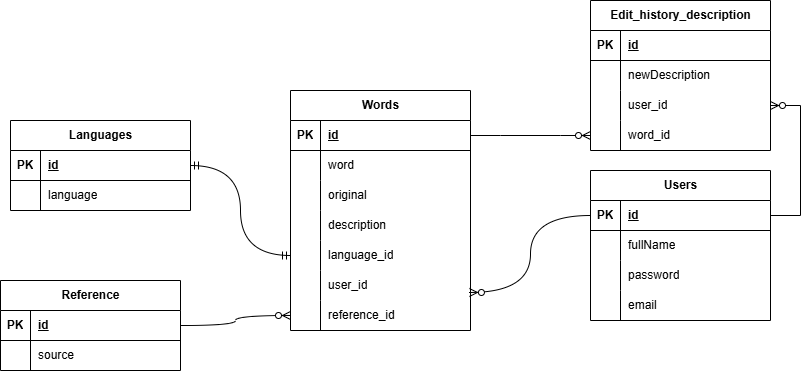

The diagram above was exported from draw.io. Its source (the exported page's mxGraphModel, read from the mxfile embedded in the PNG):
<mxGraphModel dx="880" dy="468" grid="1" gridSize="10" guides="1" tooltips="1" connect="1" arrows="1" fold="1" page="1" pageScale="1" pageWidth="850" pageHeight="1100" math="0" shadow="0">
  <root>
    <mxCell id="0" />
    <mxCell id="1" parent="0" />
    <mxCell id="-1G-SfBws36ZZ4R1yCx_-1" value="Languages" style="shape=table;startSize=30;container=1;collapsible=1;childLayout=tableLayout;fixedRows=1;rowLines=0;fontStyle=1;align=center;resizeLast=1;html=1;" parent="1" vertex="1">
      <mxGeometry x="20" y="130" width="180" height="90" as="geometry" />
    </mxCell>
    <mxCell id="-1G-SfBws36ZZ4R1yCx_-2" value="" style="shape=tableRow;horizontal=0;startSize=0;swimlaneHead=0;swimlaneBody=0;fillColor=none;collapsible=0;dropTarget=0;points=[[0,0.5],[1,0.5]];portConstraint=eastwest;top=0;left=0;right=0;bottom=1;" parent="-1G-SfBws36ZZ4R1yCx_-1" vertex="1">
      <mxGeometry y="30" width="180" height="30" as="geometry" />
    </mxCell>
    <mxCell id="-1G-SfBws36ZZ4R1yCx_-3" value="PK" style="shape=partialRectangle;connectable=0;fillColor=none;top=0;left=0;bottom=0;right=0;fontStyle=1;overflow=hidden;whiteSpace=wrap;html=1;" parent="-1G-SfBws36ZZ4R1yCx_-2" vertex="1">
      <mxGeometry width="30" height="30" as="geometry">
        <mxRectangle width="30" height="30" as="alternateBounds" />
      </mxGeometry>
    </mxCell>
    <mxCell id="-1G-SfBws36ZZ4R1yCx_-4" value="id" style="shape=partialRectangle;connectable=0;fillColor=none;top=0;left=0;bottom=0;right=0;align=left;spacingLeft=6;fontStyle=5;overflow=hidden;whiteSpace=wrap;html=1;" parent="-1G-SfBws36ZZ4R1yCx_-2" vertex="1">
      <mxGeometry x="30" width="150" height="30" as="geometry">
        <mxRectangle width="150" height="30" as="alternateBounds" />
      </mxGeometry>
    </mxCell>
    <mxCell id="-1G-SfBws36ZZ4R1yCx_-5" value="" style="shape=tableRow;horizontal=0;startSize=0;swimlaneHead=0;swimlaneBody=0;fillColor=none;collapsible=0;dropTarget=0;points=[[0,0.5],[1,0.5]];portConstraint=eastwest;top=0;left=0;right=0;bottom=0;" parent="-1G-SfBws36ZZ4R1yCx_-1" vertex="1">
      <mxGeometry y="60" width="180" height="30" as="geometry" />
    </mxCell>
    <mxCell id="-1G-SfBws36ZZ4R1yCx_-6" value="" style="shape=partialRectangle;connectable=0;fillColor=none;top=0;left=0;bottom=0;right=0;editable=1;overflow=hidden;whiteSpace=wrap;html=1;" parent="-1G-SfBws36ZZ4R1yCx_-5" vertex="1">
      <mxGeometry width="30" height="30" as="geometry">
        <mxRectangle width="30" height="30" as="alternateBounds" />
      </mxGeometry>
    </mxCell>
    <mxCell id="-1G-SfBws36ZZ4R1yCx_-7" value="language" style="shape=partialRectangle;connectable=0;fillColor=none;top=0;left=0;bottom=0;right=0;align=left;spacingLeft=6;overflow=hidden;whiteSpace=wrap;html=1;" parent="-1G-SfBws36ZZ4R1yCx_-5" vertex="1">
      <mxGeometry x="30" width="150" height="30" as="geometry">
        <mxRectangle width="150" height="30" as="alternateBounds" />
      </mxGeometry>
    </mxCell>
    <mxCell id="-1G-SfBws36ZZ4R1yCx_-14" value="Words" style="shape=table;startSize=30;container=1;collapsible=1;childLayout=tableLayout;fixedRows=1;rowLines=0;fontStyle=1;align=center;resizeLast=1;html=1;" parent="1" vertex="1">
      <mxGeometry x="300" y="100" width="180" height="240" as="geometry" />
    </mxCell>
    <mxCell id="-1G-SfBws36ZZ4R1yCx_-15" value="" style="shape=tableRow;horizontal=0;startSize=0;swimlaneHead=0;swimlaneBody=0;fillColor=none;collapsible=0;dropTarget=0;points=[[0,0.5],[1,0.5]];portConstraint=eastwest;top=0;left=0;right=0;bottom=1;" parent="-1G-SfBws36ZZ4R1yCx_-14" vertex="1">
      <mxGeometry y="30" width="180" height="30" as="geometry" />
    </mxCell>
    <mxCell id="-1G-SfBws36ZZ4R1yCx_-16" value="PK" style="shape=partialRectangle;connectable=0;fillColor=none;top=0;left=0;bottom=0;right=0;fontStyle=1;overflow=hidden;whiteSpace=wrap;html=1;" parent="-1G-SfBws36ZZ4R1yCx_-15" vertex="1">
      <mxGeometry width="30" height="30" as="geometry">
        <mxRectangle width="30" height="30" as="alternateBounds" />
      </mxGeometry>
    </mxCell>
    <mxCell id="-1G-SfBws36ZZ4R1yCx_-17" value="id" style="shape=partialRectangle;connectable=0;fillColor=none;top=0;left=0;bottom=0;right=0;align=left;spacingLeft=6;fontStyle=5;overflow=hidden;whiteSpace=wrap;html=1;" parent="-1G-SfBws36ZZ4R1yCx_-15" vertex="1">
      <mxGeometry x="30" width="150" height="30" as="geometry">
        <mxRectangle width="150" height="30" as="alternateBounds" />
      </mxGeometry>
    </mxCell>
    <mxCell id="-1G-SfBws36ZZ4R1yCx_-18" value="" style="shape=tableRow;horizontal=0;startSize=0;swimlaneHead=0;swimlaneBody=0;fillColor=none;collapsible=0;dropTarget=0;points=[[0,0.5],[1,0.5]];portConstraint=eastwest;top=0;left=0;right=0;bottom=0;" parent="-1G-SfBws36ZZ4R1yCx_-14" vertex="1">
      <mxGeometry y="60" width="180" height="30" as="geometry" />
    </mxCell>
    <mxCell id="-1G-SfBws36ZZ4R1yCx_-19" value="" style="shape=partialRectangle;connectable=0;fillColor=none;top=0;left=0;bottom=0;right=0;editable=1;overflow=hidden;whiteSpace=wrap;html=1;" parent="-1G-SfBws36ZZ4R1yCx_-18" vertex="1">
      <mxGeometry width="30" height="30" as="geometry">
        <mxRectangle width="30" height="30" as="alternateBounds" />
      </mxGeometry>
    </mxCell>
    <mxCell id="-1G-SfBws36ZZ4R1yCx_-20" value="word" style="shape=partialRectangle;connectable=0;fillColor=none;top=0;left=0;bottom=0;right=0;align=left;spacingLeft=6;overflow=hidden;whiteSpace=wrap;html=1;" parent="-1G-SfBws36ZZ4R1yCx_-18" vertex="1">
      <mxGeometry x="30" width="150" height="30" as="geometry">
        <mxRectangle width="150" height="30" as="alternateBounds" />
      </mxGeometry>
    </mxCell>
    <mxCell id="-1G-SfBws36ZZ4R1yCx_-21" value="" style="shape=tableRow;horizontal=0;startSize=0;swimlaneHead=0;swimlaneBody=0;fillColor=none;collapsible=0;dropTarget=0;points=[[0,0.5],[1,0.5]];portConstraint=eastwest;top=0;left=0;right=0;bottom=0;" parent="-1G-SfBws36ZZ4R1yCx_-14" vertex="1">
      <mxGeometry y="90" width="180" height="30" as="geometry" />
    </mxCell>
    <mxCell id="-1G-SfBws36ZZ4R1yCx_-22" value="" style="shape=partialRectangle;connectable=0;fillColor=none;top=0;left=0;bottom=0;right=0;editable=1;overflow=hidden;whiteSpace=wrap;html=1;" parent="-1G-SfBws36ZZ4R1yCx_-21" vertex="1">
      <mxGeometry width="30" height="30" as="geometry">
        <mxRectangle width="30" height="30" as="alternateBounds" />
      </mxGeometry>
    </mxCell>
    <mxCell id="-1G-SfBws36ZZ4R1yCx_-23" value="original" style="shape=partialRectangle;connectable=0;fillColor=none;top=0;left=0;bottom=0;right=0;align=left;spacingLeft=6;overflow=hidden;whiteSpace=wrap;html=1;" parent="-1G-SfBws36ZZ4R1yCx_-21" vertex="1">
      <mxGeometry x="30" width="150" height="30" as="geometry">
        <mxRectangle width="150" height="30" as="alternateBounds" />
      </mxGeometry>
    </mxCell>
    <mxCell id="-1G-SfBws36ZZ4R1yCx_-24" value="" style="shape=tableRow;horizontal=0;startSize=0;swimlaneHead=0;swimlaneBody=0;fillColor=none;collapsible=0;dropTarget=0;points=[[0,0.5],[1,0.5]];portConstraint=eastwest;top=0;left=0;right=0;bottom=0;" parent="-1G-SfBws36ZZ4R1yCx_-14" vertex="1">
      <mxGeometry y="120" width="180" height="30" as="geometry" />
    </mxCell>
    <mxCell id="-1G-SfBws36ZZ4R1yCx_-25" value="" style="shape=partialRectangle;connectable=0;fillColor=none;top=0;left=0;bottom=0;right=0;editable=1;overflow=hidden;whiteSpace=wrap;html=1;" parent="-1G-SfBws36ZZ4R1yCx_-24" vertex="1">
      <mxGeometry width="30" height="30" as="geometry">
        <mxRectangle width="30" height="30" as="alternateBounds" />
      </mxGeometry>
    </mxCell>
    <mxCell id="-1G-SfBws36ZZ4R1yCx_-26" value="description" style="shape=partialRectangle;connectable=0;fillColor=none;top=0;left=0;bottom=0;right=0;align=left;spacingLeft=6;overflow=hidden;whiteSpace=wrap;html=1;" parent="-1G-SfBws36ZZ4R1yCx_-24" vertex="1">
      <mxGeometry x="30" width="150" height="30" as="geometry">
        <mxRectangle width="150" height="30" as="alternateBounds" />
      </mxGeometry>
    </mxCell>
    <mxCell id="lJmZzV81G5nGg95ytJSS-3" value="" style="shape=tableRow;horizontal=0;startSize=0;swimlaneHead=0;swimlaneBody=0;fillColor=none;collapsible=0;dropTarget=0;points=[[0,0.5],[1,0.5]];portConstraint=eastwest;top=0;left=0;right=0;bottom=0;" parent="-1G-SfBws36ZZ4R1yCx_-14" vertex="1">
      <mxGeometry y="150" width="180" height="30" as="geometry" />
    </mxCell>
    <mxCell id="lJmZzV81G5nGg95ytJSS-4" value="" style="shape=partialRectangle;connectable=0;fillColor=none;top=0;left=0;bottom=0;right=0;editable=1;overflow=hidden;whiteSpace=wrap;html=1;" parent="lJmZzV81G5nGg95ytJSS-3" vertex="1">
      <mxGeometry width="30" height="30" as="geometry">
        <mxRectangle width="30" height="30" as="alternateBounds" />
      </mxGeometry>
    </mxCell>
    <mxCell id="lJmZzV81G5nGg95ytJSS-5" value="language_id" style="shape=partialRectangle;connectable=0;fillColor=none;top=0;left=0;bottom=0;right=0;align=left;spacingLeft=6;overflow=hidden;whiteSpace=wrap;html=1;" parent="lJmZzV81G5nGg95ytJSS-3" vertex="1">
      <mxGeometry x="30" width="150" height="30" as="geometry">
        <mxRectangle width="150" height="30" as="alternateBounds" />
      </mxGeometry>
    </mxCell>
    <mxCell id="lJmZzV81G5nGg95ytJSS-6" value="" style="shape=tableRow;horizontal=0;startSize=0;swimlaneHead=0;swimlaneBody=0;fillColor=none;collapsible=0;dropTarget=0;points=[[0,0.5],[1,0.5]];portConstraint=eastwest;top=0;left=0;right=0;bottom=0;" parent="-1G-SfBws36ZZ4R1yCx_-14" vertex="1">
      <mxGeometry y="180" width="180" height="30" as="geometry" />
    </mxCell>
    <mxCell id="lJmZzV81G5nGg95ytJSS-7" value="" style="shape=partialRectangle;connectable=0;fillColor=none;top=0;left=0;bottom=0;right=0;editable=1;overflow=hidden;whiteSpace=wrap;html=1;" parent="lJmZzV81G5nGg95ytJSS-6" vertex="1">
      <mxGeometry width="30" height="30" as="geometry">
        <mxRectangle width="30" height="30" as="alternateBounds" />
      </mxGeometry>
    </mxCell>
    <mxCell id="lJmZzV81G5nGg95ytJSS-8" value="user_id" style="shape=partialRectangle;connectable=0;fillColor=none;top=0;left=0;bottom=0;right=0;align=left;spacingLeft=6;overflow=hidden;whiteSpace=wrap;html=1;" parent="lJmZzV81G5nGg95ytJSS-6" vertex="1">
      <mxGeometry x="30" width="150" height="30" as="geometry">
        <mxRectangle width="150" height="30" as="alternateBounds" />
      </mxGeometry>
    </mxCell>
    <mxCell id="lJmZzV81G5nGg95ytJSS-11" value="" style="shape=tableRow;horizontal=0;startSize=0;swimlaneHead=0;swimlaneBody=0;fillColor=none;collapsible=0;dropTarget=0;points=[[0,0.5],[1,0.5]];portConstraint=eastwest;top=0;left=0;right=0;bottom=0;" parent="-1G-SfBws36ZZ4R1yCx_-14" vertex="1">
      <mxGeometry y="210" width="180" height="30" as="geometry" />
    </mxCell>
    <mxCell id="lJmZzV81G5nGg95ytJSS-12" value="&lt;span style=&quot;white-space: pre;&quot;&gt;&#09;&lt;/span&gt;" style="shape=partialRectangle;connectable=0;fillColor=none;top=0;left=0;bottom=0;right=0;editable=1;overflow=hidden;whiteSpace=wrap;html=1;" parent="lJmZzV81G5nGg95ytJSS-11" vertex="1">
      <mxGeometry width="30" height="30" as="geometry">
        <mxRectangle width="30" height="30" as="alternateBounds" />
      </mxGeometry>
    </mxCell>
    <mxCell id="lJmZzV81G5nGg95ytJSS-13" value="reference_id" style="shape=partialRectangle;connectable=0;fillColor=none;top=0;left=0;bottom=0;right=0;align=left;spacingLeft=6;overflow=hidden;whiteSpace=wrap;html=1;" parent="lJmZzV81G5nGg95ytJSS-11" vertex="1">
      <mxGeometry x="30" width="150" height="30" as="geometry">
        <mxRectangle width="150" height="30" as="alternateBounds" />
      </mxGeometry>
    </mxCell>
    <mxCell id="-1G-SfBws36ZZ4R1yCx_-27" value="Users" style="shape=table;startSize=30;container=1;collapsible=1;childLayout=tableLayout;fixedRows=1;rowLines=0;fontStyle=1;align=center;resizeLast=1;html=1;" parent="1" vertex="1">
      <mxGeometry x="600" y="180" width="180" height="150" as="geometry" />
    </mxCell>
    <mxCell id="-1G-SfBws36ZZ4R1yCx_-28" value="" style="shape=tableRow;horizontal=0;startSize=0;swimlaneHead=0;swimlaneBody=0;fillColor=none;collapsible=0;dropTarget=0;points=[[0,0.5],[1,0.5]];portConstraint=eastwest;top=0;left=0;right=0;bottom=1;" parent="-1G-SfBws36ZZ4R1yCx_-27" vertex="1">
      <mxGeometry y="30" width="180" height="30" as="geometry" />
    </mxCell>
    <mxCell id="-1G-SfBws36ZZ4R1yCx_-29" value="PK" style="shape=partialRectangle;connectable=0;fillColor=none;top=0;left=0;bottom=0;right=0;fontStyle=1;overflow=hidden;whiteSpace=wrap;html=1;" parent="-1G-SfBws36ZZ4R1yCx_-28" vertex="1">
      <mxGeometry width="30" height="30" as="geometry">
        <mxRectangle width="30" height="30" as="alternateBounds" />
      </mxGeometry>
    </mxCell>
    <mxCell id="-1G-SfBws36ZZ4R1yCx_-30" value="id" style="shape=partialRectangle;connectable=0;fillColor=none;top=0;left=0;bottom=0;right=0;align=left;spacingLeft=6;fontStyle=5;overflow=hidden;whiteSpace=wrap;html=1;" parent="-1G-SfBws36ZZ4R1yCx_-28" vertex="1">
      <mxGeometry x="30" width="150" height="30" as="geometry">
        <mxRectangle width="150" height="30" as="alternateBounds" />
      </mxGeometry>
    </mxCell>
    <mxCell id="-1G-SfBws36ZZ4R1yCx_-31" value="" style="shape=tableRow;horizontal=0;startSize=0;swimlaneHead=0;swimlaneBody=0;fillColor=none;collapsible=0;dropTarget=0;points=[[0,0.5],[1,0.5]];portConstraint=eastwest;top=0;left=0;right=0;bottom=0;" parent="-1G-SfBws36ZZ4R1yCx_-27" vertex="1">
      <mxGeometry y="60" width="180" height="30" as="geometry" />
    </mxCell>
    <mxCell id="-1G-SfBws36ZZ4R1yCx_-32" value="" style="shape=partialRectangle;connectable=0;fillColor=none;top=0;left=0;bottom=0;right=0;editable=1;overflow=hidden;whiteSpace=wrap;html=1;" parent="-1G-SfBws36ZZ4R1yCx_-31" vertex="1">
      <mxGeometry width="30" height="30" as="geometry">
        <mxRectangle width="30" height="30" as="alternateBounds" />
      </mxGeometry>
    </mxCell>
    <mxCell id="-1G-SfBws36ZZ4R1yCx_-33" value="fullName" style="shape=partialRectangle;connectable=0;fillColor=none;top=0;left=0;bottom=0;right=0;align=left;spacingLeft=6;overflow=hidden;whiteSpace=wrap;html=1;" parent="-1G-SfBws36ZZ4R1yCx_-31" vertex="1">
      <mxGeometry x="30" width="150" height="30" as="geometry">
        <mxRectangle width="150" height="30" as="alternateBounds" />
      </mxGeometry>
    </mxCell>
    <mxCell id="-1G-SfBws36ZZ4R1yCx_-34" value="" style="shape=tableRow;horizontal=0;startSize=0;swimlaneHead=0;swimlaneBody=0;fillColor=none;collapsible=0;dropTarget=0;points=[[0,0.5],[1,0.5]];portConstraint=eastwest;top=0;left=0;right=0;bottom=0;" parent="-1G-SfBws36ZZ4R1yCx_-27" vertex="1">
      <mxGeometry y="90" width="180" height="30" as="geometry" />
    </mxCell>
    <mxCell id="-1G-SfBws36ZZ4R1yCx_-35" value="" style="shape=partialRectangle;connectable=0;fillColor=none;top=0;left=0;bottom=0;right=0;editable=1;overflow=hidden;whiteSpace=wrap;html=1;" parent="-1G-SfBws36ZZ4R1yCx_-34" vertex="1">
      <mxGeometry width="30" height="30" as="geometry">
        <mxRectangle width="30" height="30" as="alternateBounds" />
      </mxGeometry>
    </mxCell>
    <mxCell id="-1G-SfBws36ZZ4R1yCx_-36" value="password" style="shape=partialRectangle;connectable=0;fillColor=none;top=0;left=0;bottom=0;right=0;align=left;spacingLeft=6;overflow=hidden;whiteSpace=wrap;html=1;" parent="-1G-SfBws36ZZ4R1yCx_-34" vertex="1">
      <mxGeometry x="30" width="150" height="30" as="geometry">
        <mxRectangle width="150" height="30" as="alternateBounds" />
      </mxGeometry>
    </mxCell>
    <mxCell id="-1G-SfBws36ZZ4R1yCx_-37" value="" style="shape=tableRow;horizontal=0;startSize=0;swimlaneHead=0;swimlaneBody=0;fillColor=none;collapsible=0;dropTarget=0;points=[[0,0.5],[1,0.5]];portConstraint=eastwest;top=0;left=0;right=0;bottom=0;" parent="-1G-SfBws36ZZ4R1yCx_-27" vertex="1">
      <mxGeometry y="120" width="180" height="30" as="geometry" />
    </mxCell>
    <mxCell id="-1G-SfBws36ZZ4R1yCx_-38" value="" style="shape=partialRectangle;connectable=0;fillColor=none;top=0;left=0;bottom=0;right=0;editable=1;overflow=hidden;whiteSpace=wrap;html=1;" parent="-1G-SfBws36ZZ4R1yCx_-37" vertex="1">
      <mxGeometry width="30" height="30" as="geometry">
        <mxRectangle width="30" height="30" as="alternateBounds" />
      </mxGeometry>
    </mxCell>
    <mxCell id="-1G-SfBws36ZZ4R1yCx_-39" value="email" style="shape=partialRectangle;connectable=0;fillColor=none;top=0;left=0;bottom=0;right=0;align=left;spacingLeft=6;overflow=hidden;whiteSpace=wrap;html=1;" parent="-1G-SfBws36ZZ4R1yCx_-37" vertex="1">
      <mxGeometry x="30" width="150" height="30" as="geometry">
        <mxRectangle width="150" height="30" as="alternateBounds" />
      </mxGeometry>
    </mxCell>
    <mxCell id="-1G-SfBws36ZZ4R1yCx_-40" value="Reference" style="shape=table;startSize=30;container=1;collapsible=1;childLayout=tableLayout;fixedRows=1;rowLines=0;fontStyle=1;align=center;resizeLast=1;html=1;" parent="1" vertex="1">
      <mxGeometry x="10" y="290" width="180" height="90" as="geometry" />
    </mxCell>
    <mxCell id="-1G-SfBws36ZZ4R1yCx_-41" value="" style="shape=tableRow;horizontal=0;startSize=0;swimlaneHead=0;swimlaneBody=0;fillColor=none;collapsible=0;dropTarget=0;points=[[0,0.5],[1,0.5]];portConstraint=eastwest;top=0;left=0;right=0;bottom=1;" parent="-1G-SfBws36ZZ4R1yCx_-40" vertex="1">
      <mxGeometry y="30" width="180" height="30" as="geometry" />
    </mxCell>
    <mxCell id="-1G-SfBws36ZZ4R1yCx_-42" value="PK" style="shape=partialRectangle;connectable=0;fillColor=none;top=0;left=0;bottom=0;right=0;fontStyle=1;overflow=hidden;whiteSpace=wrap;html=1;" parent="-1G-SfBws36ZZ4R1yCx_-41" vertex="1">
      <mxGeometry width="30" height="30" as="geometry">
        <mxRectangle width="30" height="30" as="alternateBounds" />
      </mxGeometry>
    </mxCell>
    <mxCell id="-1G-SfBws36ZZ4R1yCx_-43" value="id" style="shape=partialRectangle;connectable=0;fillColor=none;top=0;left=0;bottom=0;right=0;align=left;spacingLeft=6;fontStyle=5;overflow=hidden;whiteSpace=wrap;html=1;" parent="-1G-SfBws36ZZ4R1yCx_-41" vertex="1">
      <mxGeometry x="30" width="150" height="30" as="geometry">
        <mxRectangle width="150" height="30" as="alternateBounds" />
      </mxGeometry>
    </mxCell>
    <mxCell id="-1G-SfBws36ZZ4R1yCx_-44" value="" style="shape=tableRow;horizontal=0;startSize=0;swimlaneHead=0;swimlaneBody=0;fillColor=none;collapsible=0;dropTarget=0;points=[[0,0.5],[1,0.5]];portConstraint=eastwest;top=0;left=0;right=0;bottom=0;" parent="-1G-SfBws36ZZ4R1yCx_-40" vertex="1">
      <mxGeometry y="60" width="180" height="30" as="geometry" />
    </mxCell>
    <mxCell id="-1G-SfBws36ZZ4R1yCx_-45" value="" style="shape=partialRectangle;connectable=0;fillColor=none;top=0;left=0;bottom=0;right=0;editable=1;overflow=hidden;whiteSpace=wrap;html=1;" parent="-1G-SfBws36ZZ4R1yCx_-44" vertex="1">
      <mxGeometry width="30" height="30" as="geometry">
        <mxRectangle width="30" height="30" as="alternateBounds" />
      </mxGeometry>
    </mxCell>
    <mxCell id="-1G-SfBws36ZZ4R1yCx_-46" value="source" style="shape=partialRectangle;connectable=0;fillColor=none;top=0;left=0;bottom=0;right=0;align=left;spacingLeft=6;overflow=hidden;whiteSpace=wrap;html=1;" parent="-1G-SfBws36ZZ4R1yCx_-44" vertex="1">
      <mxGeometry x="30" width="150" height="30" as="geometry">
        <mxRectangle width="150" height="30" as="alternateBounds" />
      </mxGeometry>
    </mxCell>
    <mxCell id="-1G-SfBws36ZZ4R1yCx_-53" value="Edit_history_description" style="shape=table;startSize=30;container=1;collapsible=1;childLayout=tableLayout;fixedRows=1;rowLines=0;fontStyle=1;align=center;resizeLast=1;html=1;" parent="1" vertex="1">
      <mxGeometry x="600" y="10" width="180" height="150" as="geometry" />
    </mxCell>
    <mxCell id="-1G-SfBws36ZZ4R1yCx_-54" value="" style="shape=tableRow;horizontal=0;startSize=0;swimlaneHead=0;swimlaneBody=0;fillColor=none;collapsible=0;dropTarget=0;points=[[0,0.5],[1,0.5]];portConstraint=eastwest;top=0;left=0;right=0;bottom=1;" parent="-1G-SfBws36ZZ4R1yCx_-53" vertex="1">
      <mxGeometry y="30" width="180" height="30" as="geometry" />
    </mxCell>
    <mxCell id="-1G-SfBws36ZZ4R1yCx_-55" value="PK" style="shape=partialRectangle;connectable=0;fillColor=none;top=0;left=0;bottom=0;right=0;fontStyle=1;overflow=hidden;whiteSpace=wrap;html=1;" parent="-1G-SfBws36ZZ4R1yCx_-54" vertex="1">
      <mxGeometry width="30" height="30" as="geometry">
        <mxRectangle width="30" height="30" as="alternateBounds" />
      </mxGeometry>
    </mxCell>
    <mxCell id="-1G-SfBws36ZZ4R1yCx_-56" value="id" style="shape=partialRectangle;connectable=0;fillColor=none;top=0;left=0;bottom=0;right=0;align=left;spacingLeft=6;fontStyle=5;overflow=hidden;whiteSpace=wrap;html=1;" parent="-1G-SfBws36ZZ4R1yCx_-54" vertex="1">
      <mxGeometry x="30" width="150" height="30" as="geometry">
        <mxRectangle width="150" height="30" as="alternateBounds" />
      </mxGeometry>
    </mxCell>
    <mxCell id="-1G-SfBws36ZZ4R1yCx_-57" value="" style="shape=tableRow;horizontal=0;startSize=0;swimlaneHead=0;swimlaneBody=0;fillColor=none;collapsible=0;dropTarget=0;points=[[0,0.5],[1,0.5]];portConstraint=eastwest;top=0;left=0;right=0;bottom=0;" parent="-1G-SfBws36ZZ4R1yCx_-53" vertex="1">
      <mxGeometry y="60" width="180" height="30" as="geometry" />
    </mxCell>
    <mxCell id="-1G-SfBws36ZZ4R1yCx_-58" value="" style="shape=partialRectangle;connectable=0;fillColor=none;top=0;left=0;bottom=0;right=0;editable=1;overflow=hidden;whiteSpace=wrap;html=1;" parent="-1G-SfBws36ZZ4R1yCx_-57" vertex="1">
      <mxGeometry width="30" height="30" as="geometry">
        <mxRectangle width="30" height="30" as="alternateBounds" />
      </mxGeometry>
    </mxCell>
    <mxCell id="-1G-SfBws36ZZ4R1yCx_-59" value="newDescription" style="shape=partialRectangle;connectable=0;fillColor=none;top=0;left=0;bottom=0;right=0;align=left;spacingLeft=6;overflow=hidden;whiteSpace=wrap;html=1;" parent="-1G-SfBws36ZZ4R1yCx_-57" vertex="1">
      <mxGeometry x="30" width="150" height="30" as="geometry">
        <mxRectangle width="150" height="30" as="alternateBounds" />
      </mxGeometry>
    </mxCell>
    <mxCell id="-1G-SfBws36ZZ4R1yCx_-60" value="" style="shape=tableRow;horizontal=0;startSize=0;swimlaneHead=0;swimlaneBody=0;fillColor=none;collapsible=0;dropTarget=0;points=[[0,0.5],[1,0.5]];portConstraint=eastwest;top=0;left=0;right=0;bottom=0;" parent="-1G-SfBws36ZZ4R1yCx_-53" vertex="1">
      <mxGeometry y="90" width="180" height="30" as="geometry" />
    </mxCell>
    <mxCell id="-1G-SfBws36ZZ4R1yCx_-61" value="" style="shape=partialRectangle;connectable=0;fillColor=none;top=0;left=0;bottom=0;right=0;editable=1;overflow=hidden;whiteSpace=wrap;html=1;" parent="-1G-SfBws36ZZ4R1yCx_-60" vertex="1">
      <mxGeometry width="30" height="30" as="geometry">
        <mxRectangle width="30" height="30" as="alternateBounds" />
      </mxGeometry>
    </mxCell>
    <mxCell id="-1G-SfBws36ZZ4R1yCx_-62" value="user_id" style="shape=partialRectangle;connectable=0;fillColor=none;top=0;left=0;bottom=0;right=0;align=left;spacingLeft=6;overflow=hidden;whiteSpace=wrap;html=1;" parent="-1G-SfBws36ZZ4R1yCx_-60" vertex="1">
      <mxGeometry x="30" width="150" height="30" as="geometry">
        <mxRectangle width="150" height="30" as="alternateBounds" />
      </mxGeometry>
    </mxCell>
    <mxCell id="-1G-SfBws36ZZ4R1yCx_-63" value="" style="shape=tableRow;horizontal=0;startSize=0;swimlaneHead=0;swimlaneBody=0;fillColor=none;collapsible=0;dropTarget=0;points=[[0,0.5],[1,0.5]];portConstraint=eastwest;top=0;left=0;right=0;bottom=0;" parent="-1G-SfBws36ZZ4R1yCx_-53" vertex="1">
      <mxGeometry y="120" width="180" height="30" as="geometry" />
    </mxCell>
    <mxCell id="-1G-SfBws36ZZ4R1yCx_-64" value="" style="shape=partialRectangle;connectable=0;fillColor=none;top=0;left=0;bottom=0;right=0;editable=1;overflow=hidden;whiteSpace=wrap;html=1;" parent="-1G-SfBws36ZZ4R1yCx_-63" vertex="1">
      <mxGeometry width="30" height="30" as="geometry">
        <mxRectangle width="30" height="30" as="alternateBounds" />
      </mxGeometry>
    </mxCell>
    <mxCell id="-1G-SfBws36ZZ4R1yCx_-65" value="word_id" style="shape=partialRectangle;connectable=0;fillColor=none;top=0;left=0;bottom=0;right=0;align=left;spacingLeft=6;overflow=hidden;whiteSpace=wrap;html=1;" parent="-1G-SfBws36ZZ4R1yCx_-63" vertex="1">
      <mxGeometry x="30" width="150" height="30" as="geometry">
        <mxRectangle width="150" height="30" as="alternateBounds" />
      </mxGeometry>
    </mxCell>
    <mxCell id="lJmZzV81G5nGg95ytJSS-9" value="" style="edgeStyle=orthogonalEdgeStyle;fontSize=12;html=1;endArrow=ERmandOne;startArrow=ERmandOne;rounded=0;entryX=1;entryY=0.5;entryDx=0;entryDy=0;curved=1;" parent="1" source="lJmZzV81G5nGg95ytJSS-3" target="-1G-SfBws36ZZ4R1yCx_-2" edge="1">
      <mxGeometry width="100" height="100" relative="1" as="geometry">
        <mxPoint x="370" y="300" as="sourcePoint" />
        <mxPoint x="470" y="200" as="targetPoint" />
      </mxGeometry>
    </mxCell>
    <mxCell id="lJmZzV81G5nGg95ytJSS-10" value="" style="edgeStyle=orthogonalEdgeStyle;fontSize=12;html=1;endArrow=ERzeroToMany;endFill=1;rounded=0;entryX=0.994;entryY=0.733;entryDx=0;entryDy=0;entryPerimeter=0;exitX=0;exitY=0.5;exitDx=0;exitDy=0;curved=1;" parent="1" source="-1G-SfBws36ZZ4R1yCx_-28" target="lJmZzV81G5nGg95ytJSS-6" edge="1">
      <mxGeometry width="100" height="100" relative="1" as="geometry">
        <mxPoint x="370" y="300" as="sourcePoint" />
        <mxPoint x="470" y="200" as="targetPoint" />
      </mxGeometry>
    </mxCell>
    <mxCell id="lJmZzV81G5nGg95ytJSS-14" value="" style="edgeStyle=orthogonalEdgeStyle;fontSize=12;html=1;endArrow=ERzeroToMany;endFill=1;rounded=0;curved=1;" parent="1" source="-1G-SfBws36ZZ4R1yCx_-41" target="lJmZzV81G5nGg95ytJSS-11" edge="1">
      <mxGeometry width="100" height="100" relative="1" as="geometry">
        <mxPoint x="370" y="270" as="sourcePoint" />
        <mxPoint x="470" y="170" as="targetPoint" />
      </mxGeometry>
    </mxCell>
    <mxCell id="lJmZzV81G5nGg95ytJSS-15" value="" style="edgeStyle=entityRelationEdgeStyle;fontSize=12;html=1;endArrow=ERzeroToMany;endFill=1;rounded=0;" parent="1" source="-1G-SfBws36ZZ4R1yCx_-28" target="-1G-SfBws36ZZ4R1yCx_-60" edge="1">
      <mxGeometry width="100" height="100" relative="1" as="geometry">
        <mxPoint x="840" y="150" as="sourcePoint" />
        <mxPoint x="770" y="370" as="targetPoint" />
      </mxGeometry>
    </mxCell>
    <mxCell id="lJmZzV81G5nGg95ytJSS-17" value="" style="edgeStyle=entityRelationEdgeStyle;fontSize=12;html=1;endArrow=ERzeroToMany;endFill=1;rounded=0;" parent="1" source="-1G-SfBws36ZZ4R1yCx_-15" target="-1G-SfBws36ZZ4R1yCx_-63" edge="1">
      <mxGeometry width="100" height="100" relative="1" as="geometry">
        <mxPoint x="370" y="270" as="sourcePoint" />
        <mxPoint x="470" y="170" as="targetPoint" />
      </mxGeometry>
    </mxCell>
  </root>
</mxGraphModel>